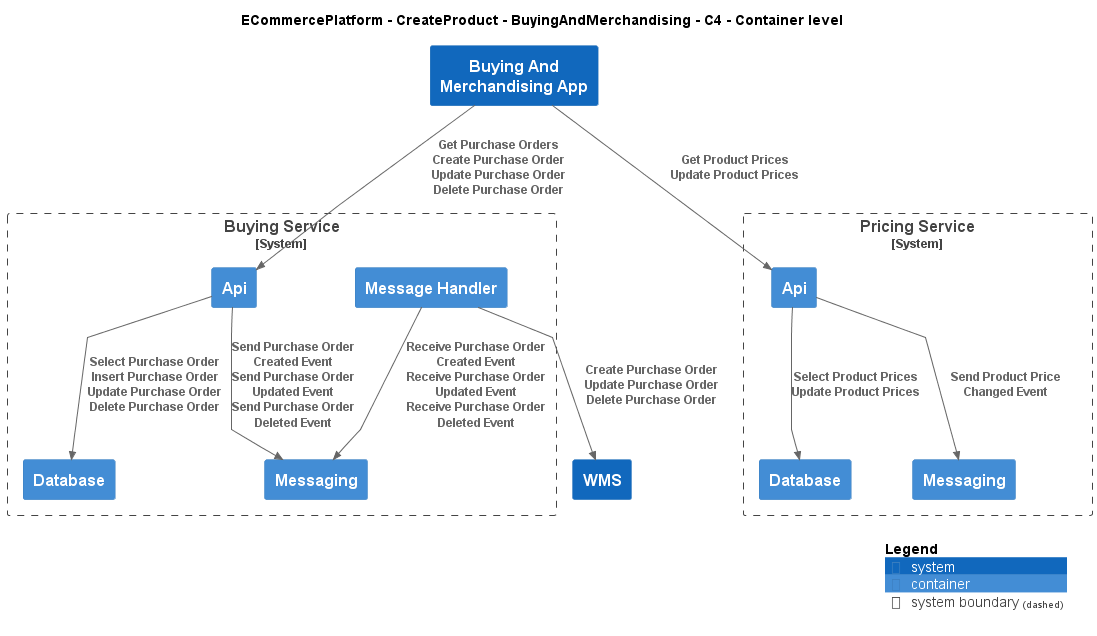

The diagram above was rendered by PlantUML. Its source (embedded in the PNG):
@startuml
!include ..\..\..\..\.c4s\C4_Container.puml

AddElementTag("c4interflow:lifecycle:new", $bgColor=green, $fontColor=#ffffff, $borderColor=green, $shadowing="False")
AddElementTag("c4interflow:lifecycle:changed", $bgColor=orange, $fontColor=#ffffff, $borderColor=orange, $shadowing="False")
AddElementTag("c4interflow:lifecycle:removed", $bgColor=red, $fontColor=#ffffff, $borderColor=red, $shadowing="False")

AddRelTag("c4interflow:lifecycle:new", $textColor=green, $lineColor=green)
AddRelTag("c4interflow:lifecycle:changed", $textColor=orange, $lineColor=orange)
AddRelTag("c4interflow:lifecycle:removed", $textColor=red, $lineColor=red)

SHOW_PERSON_PORTRAIT()
LAYOUT_TOP_DOWN()

skinparam linetype polyline

title ECommercePlatform - CreateProduct - BuyingAndMerchandising - C4 - Container level

System(ECommercePlatform.CreateProduct.BuyingAndMerchandising.SoftwareSystems.BuyingAndMerchandisingApp, "Buying And Merchandising App", "")

System_Boundary(ECommercePlatform.CreateProduct.BuyingAndMerchandising.SoftwareSystems.BuyingService, "Buying Service") {
    Container(ECommercePlatform.CreateProduct.BuyingAndMerchandising.SoftwareSystems.BuyingService.Containers.Api, "Api", "", "")
    Container(ECommercePlatform.CreateProduct.BuyingAndMerchandising.SoftwareSystems.BuyingService.Containers.Database, "Database", "", "")
    Container(ECommercePlatform.CreateProduct.BuyingAndMerchandising.SoftwareSystems.BuyingService.Containers.Messaging, "Messaging", "", "")
    Container(ECommercePlatform.CreateProduct.BuyingAndMerchandising.SoftwareSystems.BuyingService.Containers.MessageHandler, "Message Handler", "", "")
}

System_Boundary(ECommercePlatform.CreateProduct.PriceManagement.SoftwareSystems.PricingService, "Pricing Service") {
    Container(ECommercePlatform.CreateProduct.PriceManagement.SoftwareSystems.PricingService.Containers.Api, "Api", "", "")
    Container(ECommercePlatform.CreateProduct.PriceManagement.SoftwareSystems.PricingService.Containers.Database, "Database", "", "")
    Container(ECommercePlatform.CreateProduct.PriceManagement.SoftwareSystems.PricingService.Containers.Messaging, "Messaging", "", "")
}
System(ECommercePlatform.Deliver.Fulfilment.SoftwareSystems.WMS, "WMS", "")

Rel(ECommercePlatform.CreateProduct.BuyingAndMerchandising.SoftwareSystems.BuyingAndMerchandisingApp, ECommercePlatform.CreateProduct.BuyingAndMerchandising.SoftwareSystems.BuyingService.Containers.Api, "Get Purchase Orders\nCreate Purchase Order\nUpdate Purchase Order\nDelete Purchase Order")
Rel(ECommercePlatform.CreateProduct.BuyingAndMerchandising.SoftwareSystems.BuyingService.Containers.Api, ECommercePlatform.CreateProduct.BuyingAndMerchandising.SoftwareSystems.BuyingService.Containers.Database, "Select Purchase Order\nInsert Purchase Order\nUpdate Purchase Order\nDelete Purchase Order")
Rel(ECommercePlatform.CreateProduct.BuyingAndMerchandising.SoftwareSystems.BuyingService.Containers.Api, ECommercePlatform.CreateProduct.BuyingAndMerchandising.SoftwareSystems.BuyingService.Containers.Messaging, "Send Purchase Order Created Event\nSend Purchase Order Updated Event\nSend Purchase Order Deleted Event")
Rel(ECommercePlatform.CreateProduct.BuyingAndMerchandising.SoftwareSystems.BuyingAndMerchandisingApp, ECommercePlatform.CreateProduct.PriceManagement.SoftwareSystems.PricingService.Containers.Api, "Get Product Prices\nUpdate Product Prices")
Rel(ECommercePlatform.CreateProduct.PriceManagement.SoftwareSystems.PricingService.Containers.Api, ECommercePlatform.CreateProduct.PriceManagement.SoftwareSystems.PricingService.Containers.Database, "Select Product Prices\nUpdate Product Prices")
Rel(ECommercePlatform.CreateProduct.PriceManagement.SoftwareSystems.PricingService.Containers.Api, ECommercePlatform.CreateProduct.PriceManagement.SoftwareSystems.PricingService.Containers.Messaging, "Send Product Price Changed Event")
Rel(ECommercePlatform.CreateProduct.BuyingAndMerchandising.SoftwareSystems.BuyingService.Containers.MessageHandler, ECommercePlatform.CreateProduct.BuyingAndMerchandising.SoftwareSystems.BuyingService.Containers.Messaging, "Receive Purchase Order Created Event\nReceive Purchase Order Updated Event\nReceive Purchase Order Deleted Event")
Rel(ECommercePlatform.CreateProduct.BuyingAndMerchandising.SoftwareSystems.BuyingService.Containers.MessageHandler, ECommercePlatform.Deliver.Fulfilment.SoftwareSystems.WMS, "Create Purchase Order\nUpdate Purchase Order\nDelete Purchase Order")


SHOW_LEGEND()
@enduml